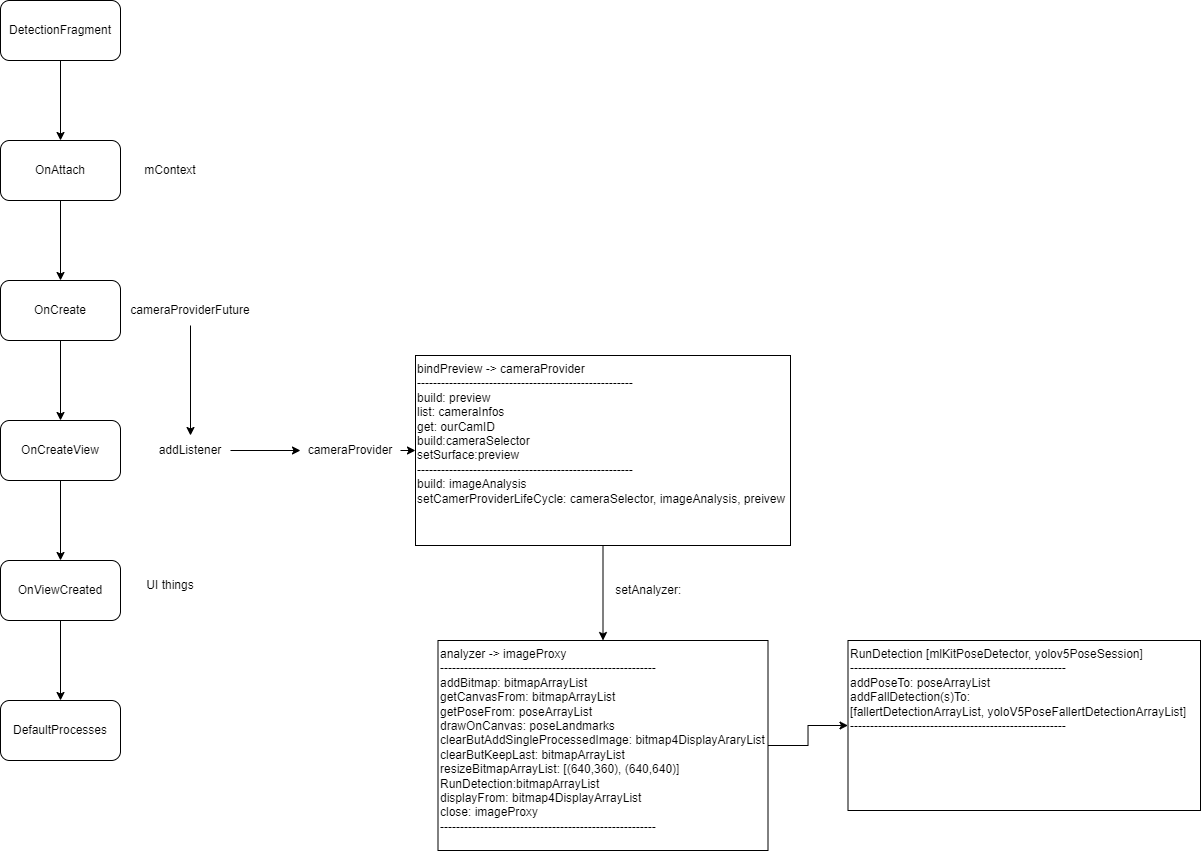

The diagram above was exported from draw.io. Its source (the exported page's mxGraphModel, read from the mxfile embedded in the PNG):
<mxGraphModel dx="439" dy="376" grid="1" gridSize="10" guides="1" tooltips="1" connect="1" arrows="1" fold="1" page="1" pageScale="1" pageWidth="850" pageHeight="1100" math="0" shadow="0">
  <root>
    <mxCell id="0" />
    <mxCell id="1" parent="0" />
    <mxCell id="09sEHh19v4eUTJdQjdG8-3" value="" style="edgeStyle=orthogonalEdgeStyle;rounded=0;orthogonalLoop=1;jettySize=auto;html=1;" parent="1" source="09sEHh19v4eUTJdQjdG8-1" target="09sEHh19v4eUTJdQjdG8-2" edge="1">
      <mxGeometry relative="1" as="geometry" />
    </mxCell>
    <mxCell id="09sEHh19v4eUTJdQjdG8-1" value="DetectionFragment" style="rounded=1;whiteSpace=wrap;html=1;" parent="1" vertex="1">
      <mxGeometry x="360" y="460" width="120" height="60" as="geometry" />
    </mxCell>
    <mxCell id="09sEHh19v4eUTJdQjdG8-6" value="" style="edgeStyle=orthogonalEdgeStyle;rounded=0;orthogonalLoop=1;jettySize=auto;html=1;" parent="1" source="09sEHh19v4eUTJdQjdG8-2" target="09sEHh19v4eUTJdQjdG8-5" edge="1">
      <mxGeometry relative="1" as="geometry" />
    </mxCell>
    <mxCell id="09sEHh19v4eUTJdQjdG8-2" value="OnAttach" style="rounded=1;whiteSpace=wrap;html=1;" parent="1" vertex="1">
      <mxGeometry x="360" y="600" width="120" height="60" as="geometry" />
    </mxCell>
    <mxCell id="09sEHh19v4eUTJdQjdG8-4" value="mContext" style="text;html=1;strokeColor=none;fillColor=none;align=center;verticalAlign=middle;whiteSpace=wrap;rounded=0;" parent="1" vertex="1">
      <mxGeometry x="500" y="615" width="60" height="30" as="geometry" />
    </mxCell>
    <mxCell id="09sEHh19v4eUTJdQjdG8-9" value="" style="edgeStyle=orthogonalEdgeStyle;rounded=0;orthogonalLoop=1;jettySize=auto;html=1;" parent="1" source="09sEHh19v4eUTJdQjdG8-5" target="09sEHh19v4eUTJdQjdG8-8" edge="1">
      <mxGeometry relative="1" as="geometry" />
    </mxCell>
    <mxCell id="09sEHh19v4eUTJdQjdG8-5" value="OnCreate" style="whiteSpace=wrap;html=1;rounded=1;" parent="1" vertex="1">
      <mxGeometry x="360" y="740" width="120" height="60" as="geometry" />
    </mxCell>
    <mxCell id="09sEHh19v4eUTJdQjdG8-13" value="" style="edgeStyle=orthogonalEdgeStyle;rounded=0;orthogonalLoop=1;jettySize=auto;html=1;" parent="1" source="09sEHh19v4eUTJdQjdG8-7" target="09sEHh19v4eUTJdQjdG8-12" edge="1">
      <mxGeometry relative="1" as="geometry" />
    </mxCell>
    <mxCell id="09sEHh19v4eUTJdQjdG8-7" value="cameraProviderFuture" style="text;html=1;strokeColor=none;fillColor=none;align=center;verticalAlign=middle;whiteSpace=wrap;rounded=0;" parent="1" vertex="1">
      <mxGeometry x="520" y="755" width="60" height="30" as="geometry" />
    </mxCell>
    <mxCell id="09sEHh19v4eUTJdQjdG8-20" value="" style="edgeStyle=orthogonalEdgeStyle;rounded=0;orthogonalLoop=1;jettySize=auto;html=1;" parent="1" source="09sEHh19v4eUTJdQjdG8-8" target="09sEHh19v4eUTJdQjdG8-19" edge="1">
      <mxGeometry relative="1" as="geometry" />
    </mxCell>
    <mxCell id="09sEHh19v4eUTJdQjdG8-8" value="OnCreateView" style="whiteSpace=wrap;html=1;rounded=1;" parent="1" vertex="1">
      <mxGeometry x="360" y="880" width="120" height="60" as="geometry" />
    </mxCell>
    <mxCell id="09sEHh19v4eUTJdQjdG8-15" value="" style="edgeStyle=orthogonalEdgeStyle;rounded=0;orthogonalLoop=1;jettySize=auto;html=1;" parent="1" source="09sEHh19v4eUTJdQjdG8-12" target="09sEHh19v4eUTJdQjdG8-14" edge="1">
      <mxGeometry relative="1" as="geometry" />
    </mxCell>
    <mxCell id="09sEHh19v4eUTJdQjdG8-12" value="addListener" style="text;html=1;strokeColor=none;fillColor=none;align=center;verticalAlign=middle;whiteSpace=wrap;rounded=0;" parent="1" vertex="1">
      <mxGeometry x="510" y="895" width="80" height="30" as="geometry" />
    </mxCell>
    <mxCell id="09sEHh19v4eUTJdQjdG8-28" style="edgeStyle=orthogonalEdgeStyle;rounded=0;orthogonalLoop=1;jettySize=auto;html=1;exitX=1;exitY=0.5;exitDx=0;exitDy=0;entryX=0;entryY=0.5;entryDx=0;entryDy=0;" parent="1" source="09sEHh19v4eUTJdQjdG8-14" target="09sEHh19v4eUTJdQjdG8-22" edge="1">
      <mxGeometry relative="1" as="geometry" />
    </mxCell>
    <mxCell id="09sEHh19v4eUTJdQjdG8-14" value="cameraProvider" style="text;html=1;strokeColor=none;fillColor=none;align=center;verticalAlign=middle;whiteSpace=wrap;rounded=0;" parent="1" vertex="1">
      <mxGeometry x="660" y="895" width="100" height="30" as="geometry" />
    </mxCell>
    <mxCell id="09sEHh19v4eUTJdQjdG8-33" value="" style="edgeStyle=orthogonalEdgeStyle;rounded=0;orthogonalLoop=1;jettySize=auto;html=1;" parent="1" source="09sEHh19v4eUTJdQjdG8-19" target="09sEHh19v4eUTJdQjdG8-32" edge="1">
      <mxGeometry relative="1" as="geometry" />
    </mxCell>
    <mxCell id="09sEHh19v4eUTJdQjdG8-19" value="OnViewCreated" style="whiteSpace=wrap;html=1;rounded=1;" parent="1" vertex="1">
      <mxGeometry x="360" y="1020" width="120" height="60" as="geometry" />
    </mxCell>
    <mxCell id="09sEHh19v4eUTJdQjdG8-21" value="UI things" style="text;html=1;strokeColor=none;fillColor=none;align=center;verticalAlign=middle;whiteSpace=wrap;rounded=0;" parent="1" vertex="1">
      <mxGeometry x="500" y="1030" width="60" height="30" as="geometry" />
    </mxCell>
    <mxCell id="09sEHh19v4eUTJdQjdG8-25" value="" style="edgeStyle=orthogonalEdgeStyle;rounded=0;orthogonalLoop=1;jettySize=auto;html=1;" parent="1" source="09sEHh19v4eUTJdQjdG8-22" target="09sEHh19v4eUTJdQjdG8-24" edge="1">
      <mxGeometry relative="1" as="geometry" />
    </mxCell>
    <mxCell id="09sEHh19v4eUTJdQjdG8-22" value="bindPreview -&amp;gt; cameraProvider&lt;br&gt;------------------------------------------------------&lt;br&gt;build: preview&lt;br&gt;list: cameraInfos&lt;br&gt;get: ourCamID&lt;br&gt;build:cameraSelector&lt;br&gt;setSurface:preview&lt;br&gt;------------------------------------------------------&lt;br&gt;build: imageAnalysis&lt;br&gt;setCamerProviderLifeCycle: cameraSelector, imageAnalysis, preivew" style="whiteSpace=wrap;html=1;align=left;verticalAlign=top;" parent="1" vertex="1">
      <mxGeometry x="775" y="815" width="375" height="190" as="geometry" />
    </mxCell>
    <mxCell id="09sEHh19v4eUTJdQjdG8-31" value="" style="edgeStyle=orthogonalEdgeStyle;rounded=0;orthogonalLoop=1;jettySize=auto;html=1;" parent="1" source="09sEHh19v4eUTJdQjdG8-24" target="09sEHh19v4eUTJdQjdG8-30" edge="1">
      <mxGeometry relative="1" as="geometry" />
    </mxCell>
    <mxCell id="09sEHh19v4eUTJdQjdG8-24" value="analyzer -&amp;gt; imageProxy&lt;br&gt;------------------------------------------------------&lt;br&gt;addBitmap: bitmapArrayList&lt;br&gt;getCanvasFrom: bitmapArrayList&lt;br&gt;getPoseFrom: poseArrayList&lt;br&gt;drawOnCanvas: poseLandmarks&lt;br&gt;clearButAddSingleProcessedImage: bitmap4DisplayAraryList&lt;br&gt;clearButKeepLast: bitmapArrayList&lt;br&gt;resizeBitmapArrayList: [(640,360), (640,640)]&lt;br&gt;RunDetection:bitmapArrayList&lt;br&gt;displayFrom: bitmap4DisplayArrayList&lt;br&gt;close: imageProxy&lt;br&gt;------------------------------------------------------" style="whiteSpace=wrap;html=1;align=left;verticalAlign=top;" parent="1" vertex="1">
      <mxGeometry x="797.5" y="1100" width="330" height="210" as="geometry" />
    </mxCell>
    <mxCell id="09sEHh19v4eUTJdQjdG8-26" value="setAnalyzer:&amp;nbsp;" style="text;html=1;strokeColor=none;fillColor=none;align=center;verticalAlign=middle;whiteSpace=wrap;rounded=0;" parent="1" vertex="1">
      <mxGeometry x="980" y="1035" width="60" height="30" as="geometry" />
    </mxCell>
    <mxCell id="09sEHh19v4eUTJdQjdG8-30" value="RunDetection [mlKitPoseDetector, yolov5PoseSession]&lt;br&gt;------------------------------------------------------&lt;br&gt;addPoseTo: poseArrayList&lt;br&gt;addFallDetection(s)To: [fallertDetectionArrayList,&amp;nbsp;yoloV5PoseFallertDetectionArrayList]&lt;br&gt;------------------------------------------------------" style="whiteSpace=wrap;html=1;align=left;verticalAlign=top;" parent="1" vertex="1">
      <mxGeometry x="1207.5" y="1100" width="352.5" height="170" as="geometry" />
    </mxCell>
    <mxCell id="09sEHh19v4eUTJdQjdG8-32" value="DefaultProcesses" style="whiteSpace=wrap;html=1;rounded=1;" parent="1" vertex="1">
      <mxGeometry x="360" y="1160" width="120" height="60" as="geometry" />
    </mxCell>
  </root>
</mxGraphModel>